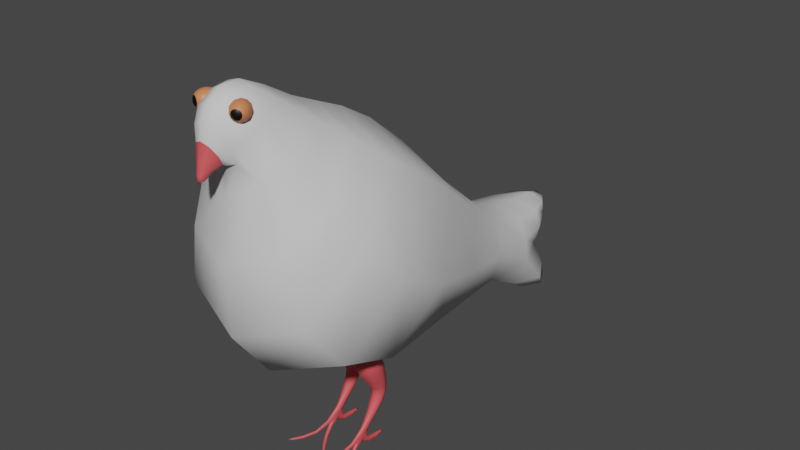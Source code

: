 # Source: golab_walker.blend  (saved by Blender 2.81.16; exported with 4.5.12 LTS)
import bpy
from mathutils import Matrix  # noqa: F401  (used for matrix-valued properties, if any)

bpy.ops.wm.read_factory_settings(use_empty=True)
scene = bpy.context.scene
scene.name = 'Scene'

# ---- collections
col_collection = bpy.data.collections.new('Collection'); scene.collection.children.link(col_collection)

# ---- materials (node trees are filled in below, after node groups)
mat_golab_main = bpy.data.materials.new('golab_main')
mat_golab_main.alpha_threshold = 0.0
mat_golab_main.use_transparent_shadow = False
mat_golab_main.line_color = (0.0, 0.0, 0.0, 1.0)
mat_golob_dziob = bpy.data.materials.new('golob_dziob')
mat_golob_dziob.use_transparent_shadow = False
mat_golab_siatkowka = bpy.data.materials.new('golab_siatkowka')
mat_golab_siatkowka.use_transparent_shadow = False
mat_golab_zrenice = bpy.data.materials.new('golab_zrenice')
mat_golab_zrenice.use_transparent_shadow = False

# ---- material node trees
mat_golab_main.use_nodes = True; mat_golab_main.node_tree.nodes.clear()
_N = mat_golab_main.node_tree.nodes; _L = mat_golab_main.node_tree.links
n0 = _N.new('ShaderNodeOutputMaterial'); n0.name = 'Material Output'; n0.location = (300, 300)
n1 = _N.new('ShaderNodeBsdfPrincipled'); n1.name = 'Principled BSDF'; n1.location = (10, 300)
n1.distribution = 'GGX'
n1.subsurface_method = 'BURLEY'
n1.inputs[0].default_value = (0.6926, 0.6926, 0.6926, 1.0)
n1.inputs[2].default_value = 0.2532
n1.inputs[3].default_value = 1.45
n1.inputs[13].default_value = 0.0
n1.inputs[27].default_value = (0.0, 0.0, 0.0, 1.0)
n1.inputs[28].default_value = 1.0
_L.new(n1.outputs[0], n0.inputs[0])
n0.is_active_output = True
mat_golob_dziob.use_nodes = True; mat_golob_dziob.node_tree.nodes.clear()
_N = mat_golob_dziob.node_tree.nodes; _L = mat_golob_dziob.node_tree.links
n0 = _N.new('ShaderNodeOutputMaterial'); n0.name = 'Material Output'; n0.location = (300, 300)
n1 = _N.new('ShaderNodeBsdfPrincipled'); n1.name = 'Principled BSDF'; n1.location = (10, 300)
n1.distribution = 'GGX'
n1.subsurface_method = 'BURLEY'
n1.inputs[0].default_value = (0.8, 0.09975, 0.1082, 1.0)
n1.inputs[3].default_value = 1.45
n1.inputs[27].default_value = (0.0, 0.0, 0.0, 1.0)
n1.inputs[28].default_value = 1.0
_L.new(n1.outputs[0], n0.inputs[0])
n0.is_active_output = True
mat_golab_siatkowka.use_nodes = True; mat_golab_siatkowka.node_tree.nodes.clear()
_N = mat_golab_siatkowka.node_tree.nodes; _L = mat_golab_siatkowka.node_tree.links
n0 = _N.new('ShaderNodeOutputMaterial'); n0.name = 'Material Output'; n0.location = (300, 300)
n1 = _N.new('ShaderNodeBsdfPrincipled'); n1.name = 'Principled BSDF'; n1.location = (10, 300)
n1.distribution = 'GGX'
n1.subsurface_method = 'BURLEY'
n1.inputs[0].default_value = (0.6731, 0.213, 0.08798, 1.0)
n1.inputs[3].default_value = 1.45
n1.inputs[27].default_value = (0.0, 0.0, 0.0, 1.0)
n1.inputs[28].default_value = 1.0
_L.new(n1.outputs[0], n0.inputs[0])
n0.is_active_output = True
mat_golab_zrenice.use_nodes = True; mat_golab_zrenice.node_tree.nodes.clear()
_N = mat_golab_zrenice.node_tree.nodes; _L = mat_golab_zrenice.node_tree.links
n0 = _N.new('ShaderNodeOutputMaterial'); n0.name = 'Material Output'; n0.location = (300, 300)
n1 = _N.new('ShaderNodeBsdfPrincipled'); n1.name = 'Principled BSDF'; n1.location = (10, 300)
n1.distribution = 'GGX'
n1.subsurface_method = 'BURLEY'
n1.inputs[0].default_value = (0.0, 0.0, 0.0, 1.0)
n1.inputs[3].default_value = 1.45
n1.inputs[27].default_value = (0.0, 0.0, 0.0, 1.0)
n1.inputs[28].default_value = 1.0
_L.new(n1.outputs[0], n0.inputs[0])
n0.is_active_output = True

# ---- world
world_world = bpy.data.worlds.new('World'); scene.world = world_world
world_world.use_nodes = True; world_world.node_tree.nodes.clear()
_N = world_world.node_tree.nodes; _L = world_world.node_tree.links
n0 = _N.new('ShaderNodeOutputWorld'); n0.name = 'World Output'; n0.location = (300, 300)
n1 = _N.new('ShaderNodeBackground'); n1.name = 'Background'; n1.location = (10, 300)
n1.inputs[0].default_value = (0.05088, 0.05088, 0.05088, 1.0)
_L.new(n1.outputs[0], n0.inputs[0])
n0.is_active_output = True
world_world.color = (0.05088, 0.05088, 0.05088)
world_world.use_sun_shadow = False
world_world.sun_shadow_jitter_overblur = 0.0

# ---- meshes
me_cube = bpy.data.meshes.new('Cube')
me_cube.from_pydata([(0.2219, 0.9226, 0.7054), (0.2219, 0.814, 0.5229), (0.4798, 0.0875, 1.547), (0.4798, -0.6976, 0.6889), (-0.2292, 0.9226, 0.7054), (-0.2292, 0.814, 0.5229), (-0.4833, 0.0875, 1.547), (-0.4833, -0.6976, 0.6889), (-0.4862, -0.1373, 0.2708), (0.4827, 0.4184, 1.339), (-0.4862, 0.4184, 1.339), (0.4827, -0.1373, 0.2708), (-0.1694, -0.476, 1.426), (-0.1603, -0.1638, 1.586), (0.1584, -0.1638, 1.586), (0.1687, -0.476, 1.426), (-0.08845, -0.5974, 1.697), (-0.08725, -0.4415, 1.784), (0.08673, -0.4415, 1.784), (0.08825, -0.5974, 1.697), (-0.06759, -0.5375, 1.479), (0.06726, -0.5375, 1.479), (-0.0347, -0.6035, 1.575), (0.03456, -0.6035, 1.575), (-0.009689, -0.6306, 1.399), (0.009615, -0.6306, 1.399), (-0.004941, -0.6399, 1.413), (0.004888, -0.6399, 1.413), (0.02296, 1.416, 0.5809), (-0.02471, 1.416, 0.5809), (0.02379, 1.508, 0.6533), (-0.02507, 1.508, 0.6533), (-0.2215, 1.162, 0.5206), (0.2172, 1.162, 0.5206), (0.2244, 1.302, 0.663), (-0.2263, 1.302, 0.663), (0.4012, 1.086, 0.2362), (-0.401, 1.086, 0.2363), (0.2505, 1.532, 0.1961), (-0.2436, 1.532, 0.1961), (0.09766, -0.53, 1.68), (0.08873, -0.5136, 1.699), (0.07653, -0.4912, 1.706), (0.06433, -0.4688, 1.699), (0.0554, -0.4524, 1.68), (0.1009, -0.536, 1.655), (0.1171, -0.5195, 1.668), (0.1224, -0.4953, 1.677), (0.1154, -0.4701, 1.68), (0.09796, -0.4505, 1.677), (0.07481, -0.4418, 1.668), (0.1171, -0.5195, 1.642), (0.1224, -0.4953, 1.633), (0.1154, -0.4701, 1.629), (0.09796, -0.4505, 1.633), (0.07481, -0.4418, 1.642), (0.09766, -0.53, 1.629), (0.08873, -0.5136, 1.611), (0.07653, -0.4912, 1.604), (0.06433, -0.4688, 1.611), (0.0554, -0.4524, 1.629), (0.05213, -0.4463, 1.655), (0.07824, -0.5406, 1.642), (0.0551, -0.5319, 1.633), (0.03769, -0.5123, 1.629), (0.0307, -0.4871, 1.633), (0.03598, -0.4629, 1.642), (0.07824, -0.5406, 1.668), (0.0551, -0.5319, 1.677), (0.03769, -0.5123, 1.68), (0.0307, -0.4871, 1.677), (0.03598, -0.4629, 1.668), (0.05474, 0.003346, 0.357), (0.05474, -0.04952, 0.484), (0.05474, 0.1303, 0.4099), (0.05474, 0.07744, 0.5368), (0.1923, 0.003346, 0.357), (0.1923, -0.04952, 0.484), (0.1923, 0.1303, 0.4099), (0.1923, 0.07744, 0.5368), (0.08954, 0.1568, 0.277), (0.08954, 0.09221, 0.256), (0.1575, 0.1568, 0.277), (0.1575, 0.09221, 0.256), (0.08954, 0.1548, 0.206), (0.08954, 0.09019, 0.2271), (0.1575, 0.1548, 0.206), (0.1575, 0.09019, 0.2271), (0.1151, 0.02953, 0.08878), (0.1151, 0.01617, 0.09891), (0.1319, 0.02953, 0.08878), (0.1319, 0.01617, 0.09891), (0.1151, 0.01129, 0.06472), (0.1151, -0.002067, 0.07485), (0.1319, 0.01129, 0.06472), (0.1319, -0.002067, 0.07485), (0.1199, -0.1121, 0.02948), (0.1271, -0.1121, 0.02948), (0.1199, -0.1075, 0.01726), (0.1271, -0.1075, 0.01726), (0.0357, -0.2271, 0.0373), (0.04484, -0.2271, 0.0373), (0.0394, -0.226, 0.02088), (0.04854, -0.226, 0.02088), (0.1319, 0.03799, 0.03655), (0.1151, 0.03799, 0.03655), (0.1319, 0.02043, 0.012), (0.1151, 0.02043, 0.012), (0.1319, 0.1561, 0.03749), (0.1151, 0.1561, 0.03749), (0.1319, 0.1516, 0.007642), (0.1151, 0.1516, 0.007642), (0.1151, -0.06703, -0.006244), (0.1151, -0.07439, 0.008814), (0.1319, -0.06703, -0.006244), (0.1319, -0.07439, 0.008814), (0.1981, -0.1665, -0.01152), (0.1981, -0.1739, 0.003543), (0.2149, -0.1665, -0.01152), (0.2149, -0.1739, 0.003543), (-0.1227, 0.04617, 0.361), (-0.1227, -0.006695, 0.488), (-0.1227, 0.1731, 0.4139), (-0.1227, 0.1203, 0.5409), (0.01487, 0.04617, 0.361), (0.01487, -0.006695, 0.488), (0.01487, 0.1731, 0.4139), (0.01487, 0.1203, 0.5409), (-0.08786, 0.1996, 0.281), (-0.08786, 0.135, 0.26), (-0.01994, 0.1996, 0.281), (-0.01994, 0.135, 0.26), (-0.08786, 0.1976, 0.2101), (-0.08786, 0.133, 0.2311), (-0.01994, 0.1976, 0.2101), (-0.01994, 0.133, 0.2311), (-0.06228, 0.07236, 0.09281), (-0.06228, 0.059, 0.1029), (-0.04552, 0.07236, 0.09281), (-0.04552, 0.059, 0.1029), (-0.06228, 0.05412, 0.06876), (-0.06228, 0.04076, 0.07888), (-0.04552, 0.05412, 0.06876), (-0.04552, 0.04076, 0.07888), (-0.05753, -0.06929, 0.03352), (-0.05027, -0.06929, 0.03352), (-0.05753, -0.06466, 0.02129), (-0.05027, -0.06466, 0.02129), (-0.1417, -0.1843, 0.04134), (-0.1326, -0.1843, 0.04134), (-0.138, -0.1831, 0.02491), (-0.1289, -0.1831, 0.02491), (-0.04552, 0.08082, 0.04059), (-0.06228, 0.08082, 0.04059), (-0.04552, 0.06326, 0.01603), (-0.06228, 0.06326, 0.01603), (-0.04552, 0.1989, 0.04153), (-0.06228, 0.1989, 0.04153), (-0.04552, 0.1944, 0.01168), (-0.06228, 0.1944, 0.01168), (-0.06228, -0.0242, -0.002209), (-0.06228, -0.03156, 0.01285), (-0.04552, -0.0242, -0.002209), (-0.04552, -0.03156, 0.01285), (0.02074, -0.1237, -0.007481), (0.02074, -0.1311, 0.007577), (0.0375, -0.1237, -0.007481), (0.0375, -0.1311, 0.007577), (-0.1013, -0.5325, 1.682), (-0.09463, -0.515, 1.7), (-0.08554, -0.4912, 1.707), (-0.07644, -0.4673, 1.7), (-0.06978, -0.4499, 1.682), (-0.1037, -0.5389, 1.656), (-0.08064, -0.5404, 1.669), (-0.05886, -0.5287, 1.678), (-0.04423, -0.5069, 1.682), (-0.04067, -0.481, 1.678), (-0.04913, -0.4578, 1.669), (-0.08064, -0.5404, 1.643), (-0.05886, -0.5287, 1.634), (-0.04423, -0.5069, 1.631), (-0.04067, -0.481, 1.634), (-0.04913, -0.4578, 1.643), (-0.1013, -0.5325, 1.631), (-0.09463, -0.515, 1.612), (-0.08554, -0.4912, 1.605), (-0.07644, -0.4673, 1.612), (-0.06978, -0.4499, 1.631), (-0.06735, -0.4435, 1.656), (-0.1219, -0.5246, 1.643), (-0.1304, -0.5014, 1.634), (-0.1268, -0.4754, 1.631), (-0.1122, -0.4537, 1.634), (-0.09044, -0.442, 1.643), (-0.1219, -0.5246, 1.669), (-0.1304, -0.5014, 1.678), (-0.1268, -0.4754, 1.682), (-0.1122, -0.4537, 1.678), (-0.09044, -0.442, 1.669)], [], [(9, 10, 6, 2), (6, 7, 12, 13), (8, 10, 4, 5), (8, 11, 3, 7), (11, 9, 2, 3), (33, 32, 29, 28), (1, 0, 9, 11), (5, 1, 11, 8), (7, 6, 10, 8), (0, 4, 10, 9), (12, 15, 21, 20), (7, 3, 15, 12), (2, 6, 13, 14), (3, 2, 14, 15), (19, 18, 17, 16), (15, 14, 18, 19), (14, 13, 17, 18), (13, 12, 16, 17), (20, 21, 25, 24), (15, 19, 23, 21), (16, 12, 20, 22), (19, 16, 22, 23), (24, 25, 27, 26), (22, 20, 24, 26), (23, 22, 26, 27), (21, 23, 27, 25), (29, 31, 30, 28), (35, 34, 30, 31), (34, 33, 28, 30), (32, 35, 31, 29), (5, 4, 35, 32), (0, 1, 33, 34), (4, 0, 34, 35), (1, 5, 37, 36), (36, 37, 39, 38), (32, 33, 38, 39), (33, 1, 36, 38), (5, 32, 39, 37), (61, 44, 50), (43, 42, 48, 49), (41, 40, 46, 47), (44, 43, 49, 50), (42, 41, 47, 48), (40, 45, 46), (49, 48, 53, 54), (47, 46, 51, 52), (50, 49, 54, 55), (48, 47, 52, 53), (46, 45, 51), (61, 50, 55), (52, 51, 56, 57), (55, 54, 59, 60), (53, 52, 57, 58), (51, 45, 56), (61, 55, 60), (54, 53, 58, 59), (60, 59, 65, 66), (58, 57, 63, 64), (56, 45, 62), (61, 60, 66), (59, 58, 64, 65), (57, 56, 62, 63), (66, 65, 70, 71), (64, 63, 68, 69), (62, 45, 67), (61, 66, 71), (65, 64, 69, 70), (63, 62, 67, 68), (71, 70, 43, 44), (69, 68, 41, 42), (67, 45, 40), (61, 71, 44), (70, 69, 42, 43), (68, 67, 40, 41), (72, 73, 75, 74), (74, 75, 79, 78), (78, 79, 77, 76), (76, 77, 73, 72), (74, 78, 82, 80), (79, 75, 73, 77), (83, 81, 85, 87), (72, 74, 80, 81), (78, 76, 83, 82), (76, 72, 81, 83), (86, 87, 91, 90), (80, 82, 86, 84), (82, 83, 87, 86), (81, 80, 84, 85), (91, 89, 96, 97), (85, 84, 88, 89), (87, 85, 89, 91), (84, 86, 90, 88), (92, 94, 114, 112), (94, 92, 107, 106), (90, 91, 95, 94), (89, 88, 92, 93), (96, 98, 102, 100), (89, 93, 98, 96), (95, 91, 97, 99), (93, 95, 99, 98), (101, 100, 102, 103), (97, 96, 100, 101), (99, 97, 101, 103), (98, 99, 103, 102), (104, 106, 110, 108), (90, 94, 106, 104), (88, 90, 104, 105), (92, 88, 105, 107), (109, 108, 110, 111), (105, 104, 108, 109), (107, 105, 109, 111), (106, 107, 111, 110), (115, 113, 117, 119), (94, 95, 115, 114), (93, 92, 112, 113), (95, 93, 113, 115), (116, 118, 119, 117), (112, 114, 118, 116), (114, 115, 119, 118), (113, 112, 116, 117), (120, 121, 123, 122), (122, 123, 127, 126), (126, 127, 125, 124), (124, 125, 121, 120), (122, 126, 130, 128), (127, 123, 121, 125), (131, 129, 133, 135), (120, 122, 128, 129), (126, 124, 131, 130), (124, 120, 129, 131), (134, 135, 139, 138), (128, 130, 134, 132), (130, 131, 135, 134), (129, 128, 132, 133), (139, 137, 144, 145), (133, 132, 136, 137), (135, 133, 137, 139), (132, 134, 138, 136), (140, 142, 162, 160), (142, 140, 155, 154), (138, 139, 143, 142), (137, 136, 140, 141), (144, 146, 150, 148), (137, 141, 146, 144), (143, 139, 145, 147), (141, 143, 147, 146), (149, 148, 150, 151), (145, 144, 148, 149), (147, 145, 149, 151), (146, 147, 151, 150), (152, 154, 158, 156), (138, 142, 154, 152), (136, 138, 152, 153), (140, 136, 153, 155), (157, 156, 158, 159), (153, 152, 156, 157), (155, 153, 157, 159), (154, 155, 159, 158), (163, 161, 165, 167), (142, 143, 163, 162), (141, 140, 160, 161), (143, 141, 161, 163), (164, 166, 167, 165), (160, 162, 166, 164), (162, 163, 167, 166), (161, 160, 164, 165), (189, 172, 178), (171, 170, 176, 177), (169, 168, 174, 175), (172, 171, 177, 178), (170, 169, 175, 176), (168, 173, 174), (177, 176, 181, 182), (175, 174, 179, 180), (178, 177, 182, 183), (176, 175, 180, 181), (174, 173, 179), (189, 178, 183), (180, 179, 184, 185), (183, 182, 187, 188), (181, 180, 185, 186), (179, 173, 184), (189, 183, 188), (182, 181, 186, 187), (188, 187, 193, 194), (186, 185, 191, 192), (184, 173, 190), (189, 188, 194), (187, 186, 192, 193), (185, 184, 190, 191), (194, 193, 198, 199), (192, 191, 196, 197), (190, 173, 195), (189, 194, 199), (193, 192, 197, 198), (191, 190, 195, 196), (199, 198, 171, 172), (197, 196, 169, 170), (195, 173, 168), (189, 199, 172), (198, 197, 170, 171), (196, 195, 168, 169)])
me_cube.polygons.foreach_set('use_smooth', [True] * 202)
me_cube.polygons.foreach_set('material_index', [0, 0, 0, 0, 0, 0, 0, 0, 0, 0, 0, 0, 0, 0, 0, 0, 0, 0, 1, 0, 0, 0, 1, 1, 1, 1, 0, 0, 0, 0, 0, 0, 0, 0, 0, 0, 0, 0, 2, 2, 2, 2, 2, 3, 2, 2, 2, 2, 3, 2, 2, 2, 2, 3, 2, 2, 2, 2, 3, 2, 2, 2, 2, 2, 3, 2, 2, 2, 2, 2, 3, 2, 2, 2, 1, 1, 1, 1, 1, 1, 1, 1, 1, 1, 1, 1, 1, 1, 1, 1, 1, 1, 1, 1, 1, 1, 1, 1, 1, 1, 1, 1, 1, 1, 1, 1, 1, 1, 1, 1, 1, 1, 1, 1, 1, 1, 1, 1, 1, 1, 1, 1, 1, 1, 1, 1, 1, 1, 1, 1, 1, 1, 1, 1, 1, 1, 1, 1, 1, 1, 1, 1, 1, 1, 1, 1, 1, 1, 1, 1, 1, 1, 1, 1, 1, 1, 1, 1, 1, 1, 1, 1, 1, 1, 1, 1, 2, 2, 2, 2, 2, 3, 2, 2, 2, 2, 3, 2, 2, 2, 2, 3, 2, 2, 2, 2, 3, 2, 2, 2, 2, 2, 3, 2, 2, 2, 2, 2, 3, 2, 2, 2])
_uv = me_cube.uv_layers.new(name='UVMap')
_uv.uv.foreach_set('vector', [0.625, 0.625, 0.875, 0.625, 0.875, 0.75, 0.625, 0.75, 0.625, 0.0, 0.375, 0.0, 0.375, 0.0, 0.625, 0.0, 0.375, 0.125, 0.625, 0.125, 0.625, 0.25, 0.375, 0.25, 0.125, 0.625, 0.375, 0.625, 0.375, 0.75, 0.125, 0.75, 0.375, 0.625, 0.625, 0.625, 0.625, 0.75, 0.375, 0.75, 0.375, 0.5, 0.125, 0.5, 0.125, 0.5, 0.375, 0.5, 0.375, 0.5, 0.625, 0.5, 0.625, 0.625, 0.375, 0.625, 0.125, 0.5, 0.375, 0.5, 0.375, 0.625, 0.125, 0.625, 0.375, 0.0, 0.625, 0.0, 0.625, 0.125, 0.375, 0.125, 0.625, 0.5, 0.875, 0.5, 0.875, 0.625, 0.625, 0.625, 0.125, 0.75, 0.375, 0.75, 0.375, 0.75, 0.125, 0.75, 0.125, 0.75, 0.375, 0.75, 0.375, 0.75, 0.125, 0.75, 0.625, 0.75, 0.875, 0.75, 0.875, 0.75, 0.625, 0.75, 0.375, 0.75, 0.625, 0.75, 0.625, 0.75, 0.375, 0.75, 0.375, 0.75, 0.625, 0.75, 0.625, 1.0, 0.375, 1.0, 0.375, 0.75, 0.625, 0.75, 0.625, 0.75, 0.375, 0.75, 0.625, 0.75, 0.875, 0.75, 0.875, 0.75, 0.625, 0.75, 0.625, 0.0, 0.375, 0.0, 0.375, 0.0, 0.625, 0.0, 0.125, 0.75, 0.375, 0.75, 0.375, 0.75, 0.125, 0.75, 0.375, 0.75, 0.375, 0.75, 0.375, 0.75, 0.375, 0.75, 0.375, 0.0, 0.375, 0.0, 0.375, 0.0, 0.375, 0.0, 0.375, 0.75, 0.375, 1.0, 0.375, 1.0, 0.375, 0.75, 0.125, 0.75, 0.375, 0.75, 0.375, 0.75, 0.125, 0.75, 0.375, 0.0, 0.375, 0.0, 0.375, 0.0, 0.375, 0.0, 0.375, 0.75, 0.375, 1.0, 0.375, 1.0, 0.375, 0.75, 0.375, 0.75, 0.375, 0.75, 0.375, 0.75, 0.375, 0.75, 0.375, 0.25, 0.625, 0.25, 0.625, 0.5, 0.375, 0.5, 0.875, 0.5, 0.625, 0.5, 0.625, 0.5, 0.875, 0.5, 0.625, 0.5, 0.375, 0.5, 0.375, 0.5, 0.625, 0.5, 0.375, 0.25, 0.625, 0.25, 0.625, 0.25, 0.375, 0.25, 0.375, 0.25, 0.625, 0.25, 0.625, 0.25, 0.375, 0.25, 0.625, 0.5, 0.375, 0.5, 0.375, 0.5, 0.625, 0.5, 0.875, 0.5, 0.625, 0.5, 0.625, 0.5, 0.875, 0.5, 0.375, 0.5, 0.125, 0.5, 0.125, 0.5, 0.375, 0.5, 0.375, 0.5, 0.125, 0.5, 0.125, 0.5, 0.375, 0.5, 0.125, 0.5, 0.375, 0.5, 0.375, 0.5, 0.125, 0.5, 0.375, 0.5, 0.375, 0.5, 0.375, 0.5, 0.375, 0.5, 0.375, 0.25, 0.375, 0.25, 0.375, 0.25, 0.375, 0.25, 0.5833, 0.0, 0.6667, 0.1667, 0.5, 0.1667, 0.6667, 0.3333, 0.6667, 0.5, 0.5, 0.5, 0.5, 0.3333, 0.6667, 0.6667, 0.6667, 0.8333, 0.5, 0.8333, 0.5, 0.6667, 0.6667, 0.1667, 0.6667, 0.3333, 0.5, 0.3333, 0.5, 0.1667, 0.6667, 0.5, 0.6667, 0.6667, 0.5, 0.6667, 0.5, 0.5, 0.6667, 0.8333, 0.5833, 1.0, 0.5, 0.8333, 0.5, 0.3333, 0.5, 0.5, 0.3333, 0.5, 0.3333, 0.3333, 0.5, 0.6667, 0.5, 0.8333, 0.3333, 0.8333, 0.3333, 0.6667, 0.5, 0.1667, 0.5, 0.3333, 0.3333, 0.3333, 0.3333, 0.1667, 0.5, 0.5, 0.5, 0.6667, 0.3333, 0.6667, 0.3333, 0.5, 0.5, 0.8333, 0.4167, 1.0, 0.3333, 0.8333, 0.4167, 0.0, 0.5, 0.1667, 0.3333, 0.1667, 0.3333, 0.6667, 0.3333, 0.8333, 0.1667, 0.8333, 0.1667, 0.6667, 0.3333, 0.1667, 0.3333, 0.3333, 0.1667, 0.3333, 0.1667, 0.1667, 0.3333, 0.5, 0.3333, 0.6667, 0.1667, 0.6667, 0.1667, 0.5, 0.3333, 0.8333, 0.25, 1.0, 0.1667, 0.8333, 0.25, 0.0, 0.3333, 0.1667, 0.1667, 0.1667, 0.3333, 0.3333, 0.3333, 0.5, 0.1667, 0.5, 0.1667, 0.3333, 0.1667, 0.1667, 0.1667, 0.3333, 2.98e-08, 0.3333, 0.0, 0.1667, 0.1667, 0.5, 0.1667, 0.6667, 0.0, 0.6667, 2.98e-08, 0.5, 0.1667, 0.8333, 0.08333, 1.0, 0.0, 0.8333, 0.08333, 0.0, 0.1667, 0.1667, 0.0, 0.1667, 0.1667, 0.3333, 0.1667, 0.5, 2.98e-08, 0.5, 2.98e-08, 0.3333, 0.1667, 0.6667, 0.1667, 0.8333, 0.0, 0.8333, 0.0, 0.6667, 1.0, 0.1667, 1.0, 0.3333, 0.8333, 0.3333, 0.8333, 0.1667, 1.0, 0.5, 1.0, 0.6667, 0.8333, 0.6667, 0.8333, 0.5, 1.0, 0.8333, 0.9167, 1.0, 0.8333, 0.8333, 0.9167, 0.0, 1.0, 0.1667, 0.8333, 0.1667, 1.0, 0.3333, 1.0, 0.5, 0.8333, 0.5, 0.8333, 0.3333, 1.0, 0.6667, 1.0, 0.8333, 0.8333, 0.8333, 0.8333, 0.6667, 0.8333, 0.1667, 0.8333, 0.3333, 0.6667, 0.3333, 0.6667, 0.1667, 0.8333, 0.5, 0.8333, 0.6667, 0.6667, 0.6667, 0.6667, 0.5, 0.8333, 0.8333, 0.75, 1.0, 0.6667, 0.8333, 0.75, 0.0, 0.8333, 0.1667, 0.6667, 0.1667, 0.8333, 0.3333, 0.8333, 0.5, 0.6667, 0.5, 0.6667, 0.3333, 0.8333, 0.6667, 0.8333, 0.8333, 0.6667, 0.8333, 0.6667, 0.6667, 0.375, 0.0, 0.625, 0.0, 0.625, 0.25, 0.375, 0.25, 0.375, 0.25, 0.625, 0.25, 0.625, 0.5, 0.375, 0.5, 0.375, 0.5, 0.625, 0.5, 0.625, 0.75, 0.375, 0.75, 0.375, 0.75, 0.625, 0.75, 0.625, 1.0, 0.375, 1.0, 0.375, 0.25, 0.375, 0.5, 0.375, 0.5, 0.375, 0.25, 0.625, 0.5, 0.875, 0.5, 0.875, 0.75, 0.625, 0.75, 0.375, 0.75, 0.375, 1.0, 0.375, 1.0, 0.375, 0.75, 0.375, 0.0, 0.375, 0.25, 0.375, 0.25, 0.375, 0.0, 0.375, 0.5, 0.375, 0.75, 0.375, 0.75, 0.375, 0.5, 0.375, 0.75, 0.375, 1.0, 0.375, 1.0, 0.375, 0.75, 0.375, 0.5, 0.375, 0.75, 0.375, 0.75, 0.375, 0.5, 0.375, 0.25, 0.375, 0.5, 0.375, 0.5, 0.375, 0.25, 0.375, 0.5, 0.375, 0.75, 0.375, 0.75, 0.375, 0.5, 0.375, 0.0, 0.375, 0.25, 0.375, 0.25, 0.375, 0.0, 0.375, 0.75, 0.375, 1.0, 0.375, 1.0, 0.375, 0.75, 0.375, 0.0, 0.375, 0.25, 0.375, 0.25, 0.375, 0.0, 0.375, 0.75, 0.375, 1.0, 0.375, 1.0, 0.375, 0.75, 0.375, 0.25, 0.375, 0.5, 0.375, 0.5, 0.375, 0.25, 0.125, 0.5, 0.375, 0.5, 0.375, 0.5, 0.125, 0.5, 0.375, 0.5, 0.125, 0.5, 0.125, 0.5, 0.375, 0.5, 0.375, 0.5, 0.375, 0.75, 0.375, 0.75, 0.375, 0.5, 0.375, 0.0, 0.375, 0.25, 0.375, 0.25, 0.375, 0.0, 0.375, 0.0, 0.375, 0.0, 0.375, 0.0, 0.375, 0.0, 0.375, 0.0, 0.375, 0.0, 0.375, 0.0, 0.375, 0.0, 0.375, 0.75, 0.375, 0.75, 0.375, 0.75, 0.375, 0.75, 0.125, 0.75, 0.375, 0.75, 0.375, 0.75, 0.125, 0.75, 0.375, 0.75, 0.375, 1.0, 0.375, 1.0, 0.375, 0.75, 0.375, 0.75, 0.375, 1.0, 0.375, 1.0, 0.375, 0.75, 0.375, 0.75, 0.375, 0.75, 0.375, 0.75, 0.375, 0.75, 0.125, 0.75, 0.375, 0.75, 0.375, 0.75, 0.125, 0.75, 0.375, 0.5, 0.375, 0.5, 0.375, 0.5, 0.375, 0.5, 0.375, 0.5, 0.375, 0.5, 0.375, 0.5, 0.375, 0.5, 0.375, 0.25, 0.375, 0.5, 0.375, 0.5, 0.375, 0.25, 0.375, 0.25, 0.375, 0.25, 0.375, 0.25, 0.375, 0.25, 0.375, 0.25, 0.375, 0.5, 0.375, 0.5, 0.375, 0.25, 0.375, 0.25, 0.375, 0.5, 0.375, 0.5, 0.375, 0.25, 0.375, 0.25, 0.375, 0.25, 0.375, 0.25, 0.375, 0.25, 0.375, 0.5, 0.125, 0.5, 0.125, 0.5, 0.375, 0.5, 0.375, 0.75, 0.125, 0.75, 0.125, 0.75, 0.375, 0.75, 0.375, 0.5, 0.375, 0.75, 0.375, 0.75, 0.375, 0.5, 0.375, 0.0, 0.375, 0.25, 0.375, 0.25, 0.375, 0.0, 0.375, 0.75, 0.125, 0.75, 0.125, 0.75, 0.375, 0.75, 0.125, 0.5, 0.375, 0.5, 0.375, 0.75, 0.125, 0.75, 0.125, 0.5, 0.375, 0.5, 0.375, 0.5, 0.125, 0.5, 0.375, 0.5, 0.375, 0.75, 0.375, 0.75, 0.375, 0.5, 0.375, 0.0, 0.375, 0.25, 0.375, 0.25, 0.375, 0.0, 0.375, 0.0, 0.625, 0.0, 0.625, 0.25, 0.375, 0.25, 0.375, 0.25, 0.625, 0.25, 0.625, 0.5, 0.375, 0.5, 0.375, 0.5, 0.625, 0.5, 0.625, 0.75, 0.375, 0.75, 0.375, 0.75, 0.625, 0.75, 0.625, 1.0, 0.375, 1.0, 0.375, 0.25, 0.375, 0.5, 0.375, 0.5, 0.375, 0.25, 0.625, 0.5, 0.875, 0.5, 0.875, 0.75, 0.625, 0.75, 0.375, 0.75, 0.375, 1.0, 0.375, 1.0, 0.375, 0.75, 0.375, 0.0, 0.375, 0.25, 0.375, 0.25, 0.375, 0.0, 0.375, 0.5, 0.375, 0.75, 0.375, 0.75, 0.375, 0.5, 0.375, 0.75, 0.375, 1.0, 0.375, 1.0, 0.375, 0.75, 0.375, 0.5, 0.375, 0.75, 0.375, 0.75, 0.375, 0.5, 0.375, 0.25, 0.375, 0.5, 0.375, 0.5, 0.375, 0.25, 0.375, 0.5, 0.375, 0.75, 0.375, 0.75, 0.375, 0.5, 0.375, 0.0, 0.375, 0.25, 0.375, 0.25, 0.375, 0.0, 0.375, 0.75, 0.375, 1.0, 0.375, 1.0, 0.375, 0.75, 0.375, 0.0, 0.375, 0.25, 0.375, 0.25, 0.375, 0.0, 0.375, 0.75, 0.375, 1.0, 0.375, 1.0, 0.375, 0.75, 0.375, 0.25, 0.375, 0.5, 0.375, 0.5, 0.375, 0.25, 0.125, 0.5, 0.375, 0.5, 0.375, 0.5, 0.125, 0.5, 0.375, 0.5, 0.125, 0.5, 0.125, 0.5, 0.375, 0.5, 0.375, 0.5, 0.375, 0.75, 0.375, 0.75, 0.375, 0.5, 0.375, 0.0, 0.375, 0.25, 0.375, 0.25, 0.375, 0.0, 0.375, 0.0, 0.375, 0.0, 0.375, 0.0, 0.375, 0.0, 0.375, 0.0, 0.375, 0.0, 0.375, 0.0, 0.375, 0.0, 0.375, 0.75, 0.375, 0.75, 0.375, 0.75, 0.375, 0.75, 0.125, 0.75, 0.375, 0.75, 0.375, 0.75, 0.125, 0.75, 0.375, 0.75, 0.375, 1.0, 0.375, 1.0, 0.375, 0.75, 0.375, 0.75, 0.375, 1.0, 0.375, 1.0, 0.375, 0.75, 0.375, 0.75, 0.375, 0.75, 0.375, 0.75, 0.375, 0.75, 0.125, 0.75, 0.375, 0.75, 0.375, 0.75, 0.125, 0.75, 0.375, 0.5, 0.375, 0.5, 0.375, 0.5, 0.375, 0.5, 0.375, 0.5, 0.375, 0.5, 0.375, 0.5, 0.375, 0.5, 0.375, 0.25, 0.375, 0.5, 0.375, 0.5, 0.375, 0.25, 0.375, 0.25, 0.375, 0.25, 0.375, 0.25, 0.375, 0.25, 0.375, 0.25, 0.375, 0.5, 0.375, 0.5, 0.375, 0.25, 0.375, 0.25, 0.375, 0.5, 0.375, 0.5, 0.375, 0.25, 0.375, 0.25, 0.375, 0.25, 0.375, 0.25, 0.375, 0.25, 0.375, 0.5, 0.125, 0.5, 0.125, 0.5, 0.375, 0.5, 0.375, 0.75, 0.125, 0.75, 0.125, 0.75, 0.375, 0.75, 0.375, 0.5, 0.375, 0.75, 0.375, 0.75, 0.375, 0.5, 0.375, 0.0, 0.375, 0.25, 0.375, 0.25, 0.375, 0.0, 0.375, 0.75, 0.125, 0.75, 0.125, 0.75, 0.375, 0.75, 0.125, 0.5, 0.375, 0.5, 0.375, 0.75, 0.125, 0.75, 0.125, 0.5, 0.375, 0.5, 0.375, 0.5, 0.125, 0.5, 0.375, 0.5, 0.375, 0.75, 0.375, 0.75, 0.375, 0.5, 0.375, 0.0, 0.375, 0.25, 0.375, 0.25, 0.375, 0.0, 0.5833, 0.0, 0.6667, 0.1667, 0.5, 0.1667, 0.6667, 0.3333, 0.6667, 0.5, 0.5, 0.5, 0.5, 0.3333, 0.6667, 0.6667, 0.6667, 0.8333, 0.5, 0.8333, 0.5, 0.6667, 0.6667, 0.1667, 0.6667, 0.3333, 0.5, 0.3333, 0.5, 0.1667, 0.6667, 0.5, 0.6667, 0.6667, 0.5, 0.6667, 0.5, 0.5, 0.6667, 0.8333, 0.5833, 1.0, 0.5, 0.8333, 0.5, 0.3333, 0.5, 0.5, 0.3333, 0.5, 0.3333, 0.3333, 0.5, 0.6667, 0.5, 0.8333, 0.3333, 0.8333, 0.3333, 0.6667, 0.5, 0.1667, 0.5, 0.3333, 0.3333, 0.3333, 0.3333, 0.1667, 0.5, 0.5, 0.5, 0.6667, 0.3333, 0.6667, 0.3333, 0.5, 0.5, 0.8333, 0.4167, 1.0, 0.3333, 0.8333, 0.4167, 0.0, 0.5, 0.1667, 0.3333, 0.1667, 0.3333, 0.6667, 0.3333, 0.8333, 0.1667, 0.8333, 0.1667, 0.6667, 0.3333, 0.1667, 0.3333, 0.3333, 0.1667, 0.3333, 0.1667, 0.1667, 0.3333, 0.5, 0.3333, 0.6667, 0.1667, 0.6667, 0.1667, 0.5, 0.3333, 0.8333, 0.25, 1.0, 0.1667, 0.8333, 0.25, 0.0, 0.3333, 0.1667, 0.1667, 0.1667, 0.3333, 0.3333, 0.3333, 0.5, 0.1667, 0.5, 0.1667, 0.3333, 0.1667, 0.1667, 0.1667, 0.3333, 2.98e-08, 0.3333, 0.0, 0.1667, 0.1667, 0.5, 0.1667, 0.6667, 0.0, 0.6667, 2.98e-08, 0.5, 0.1667, 0.8333, 0.08333, 1.0, 0.0, 0.8333, 0.08333, 0.0, 0.1667, 0.1667, 0.0, 0.1667, 0.1667, 0.3333, 0.1667, 0.5, 2.98e-08, 0.5, 2.98e-08, 0.3333, 0.1667, 0.6667, 0.1667, 0.8333, 0.0, 0.8333, 0.0, 0.6667, 1.0, 0.1667, 1.0, 0.3333, 0.8333, 0.3333, 0.8333, 0.1667, 1.0, 0.5, 1.0, 0.6667, 0.8333, 0.6667, 0.8333, 0.5, 1.0, 0.8333, 0.9167, 1.0, 0.8333, 0.8333, 0.9167, 0.0, 1.0, 0.1667, 0.8333, 0.1667, 1.0, 0.3333, 1.0, 0.5, 0.8333, 0.5, 0.8333, 0.3333, 1.0, 0.6667, 1.0, 0.8333, 0.8333, 0.8333, 0.8333, 0.6667, 0.8333, 0.1667, 0.8333, 0.3333, 0.6667, 0.3333, 0.6667, 0.1667, 0.8333, 0.5, 0.8333, 0.6667, 0.6667, 0.6667, 0.6667, 0.5, 0.8333, 0.8333, 0.75, 1.0, 0.6667, 0.8333, 0.75, 0.0, 0.8333, 0.1667, 0.6667, 0.1667, 0.8333, 0.3333, 0.8333, 0.5, 0.6667, 0.5, 0.6667, 0.3333, 0.8333, 0.6667, 0.8333, 0.8333, 0.6667, 0.8333, 0.6667, 0.6667])
me_cube.materials.append(mat_golab_main)
me_cube.materials.append(mat_golob_dziob)
me_cube.materials.append(mat_golab_siatkowka)
me_cube.materials.append(mat_golab_zrenice)
me_cube.use_remesh_preserve_volume = False
me_cube.use_remesh_preserve_attributes = False
me_cube.use_mirror_vertex_groups = False
me_cube.update()
arm_armature = bpy.data.armatures.new('Armature')  # bones are not reproduced

# ---- objects
ob_pigeon = bpy.data.objects.new('pigeon', me_cube)
ob_armature = bpy.data.objects.new('Armature', arm_armature)

# ---- transforms, parenting, visibility, modifiers, constraints
ob_pigeon.parent = ob_armature
ob_pigeon.matrix_parent_inverse = Matrix(((1.0, 8.334e-17, -1.734e-16, -8.093e-17), (8.334e-17, 0.6247, 0.7809, -0.8939), (1.734e-16, -0.7809, 0.6247, 0.01254), (-0.0, -0.0, -0.0, 1.0)))
ob_pigeon.location = (0.0, 0.0, 0.0)
ob_pigeon.lock_rotations_4d = False
ob_pigeon.empty_display_type = 'ARROWS'
ob_pigeon.lineart.crease_threshold = 0.0
_vg = ob_pigeon.vertex_groups.new(name='belly')
for _i, _w in zip([2, 3, 6, 7, 8, 9, 10, 11], [0.1414, 0.4127, 0.1523, 0.4134, 0.04723, 0.7597, 0.7645, 0.0003698]): _vg.add([_i], _w, 'REPLACE')
_vg = ob_pigeon.vertex_groups.new(name='neck')
_vg.add([2, 3, 6, 7, 8, 9, 10, 12, 13, 14, 15], 1.0, 'REPLACE')
_vg = ob_pigeon.vertex_groups.new(name='ryj')
for _i, _w in zip([12, 13, 14, 15, 16, 17, 18, 19, 20, 21, 22, 23, 24, 25, 26, 27, 40, 41, 42, 43, 44, 45, 46, 47, 48, 49, 50, 51, 52, 53, 54, 55, 56, 57, 58, 59, 60, 61, 62, 63, 64, 65, 66, 67, 68, 69, 70, 71, 168, 169, 170, 171, 172, 173, 174, 175, 176, 177, 178, 179, 180, 181, 182, 183, 184, 185, 186, 187, 188, 189, 190, 191, 192, 193, 194, 195, 196, 197, 198, 199], [0.1029, 0.05204, 0.05713, 0.1028, 0.9141, 0.5114, 0.4973, 0.739, 0.8977, 0.874, 0.9747, 0.9691, 0.9913, 0.9931, 0.9975, 0.9966, 0.4595, 0.4894, 0.5078, 0.5132, 0.5207, 0.4298, 0.4572, 0.4818, 0.5067, 0.5299, 0.5394, 0.4386, 0.4645, 0.5104, 0.5862, 0.5923, 0.3921, 0.3856, 0.4243, 0.5459, 0.5765, 0.5373, 0.3913, 0.3795, 0.3859, 0.4358, 0.5144, 0.4401, 0.5157, 0.5478, 0.5129, 0.5161, 0.5288, 0.5419, 0.5473, 0.5429, 0.549, 0.5016, 0.5377, 0.5676, 0.5778, 0.5474, 0.5504, 0.4679, 0.4492, 0.4568, 0.5054, 0.5566, 0.4585, 0.4442, 0.4727, 0.5698, 0.5992, 0.5649, 0.4985, 0.5137, 0.5465, 0.6041, 0.609, 0.5179, 0.5315, 0.546, 0.56, 0.5641]): _vg.add([_i], _w, 'REPLACE')
_vg = ob_pigeon.vertex_groups.new(name='tail')
for _i, _w in zip([0, 1, 4, 5, 9, 10, 28, 29, 30, 31, 32, 33, 34, 35, 36, 37, 38, 39], [0.9752, 0.9774, 0.9752, 0.9781, 0.06848, 0.06861, 0.9982, 0.9983, 0.998, 0.9978, 0.9998, 0.9999, 0.9969, 0.997, 0.9968, 0.996, 1.001, 1.001]): _vg.add([_i], _w, 'REPLACE')
_vg = ob_pigeon.vertex_groups.new(name='r.leg.1')
for _i, _w in zip([7, 8, 10, 120, 121, 122, 123, 124, 125, 126, 127, 128, 129, 130, 131, 132, 133, 134, 135], [0.07241, 0.8516, 0.05742, 0.9987, 0.9998, 0.9971, 0.9988, 0.9982, 0.9998, 0.997, 0.9988, 0.9584, 0.9673, 0.9605, 0.9633, 0.007681, 0.0003002, 0.003126, 0.008553]): _vg.add([_i], _w, 'REPLACE')
_vg = ob_pigeon.vertex_groups.new(name='r.leg.2')
for _i, _w in zip([128, 129, 130, 131, 132, 133, 134, 135, 136, 137, 138, 139, 140, 141, 142, 143, 144, 145, 146, 147, 148, 149, 150, 151, 152, 153, 154, 155, 156, 157, 158, 159, 160, 161, 162, 163, 164, 165, 166, 167], [0.03327, 0.01542, 0.02898, 0.02335, 0.9712, 0.9748, 0.9734, 0.9707, 0.9995, 1.0, 0.9995, 1.0, 1.0, 1.0, 1.0, 1.0, 1.0, 1.0, 1.0, 1.0, 1.0, 1.0, 1.0, 1.0, 0.9999, 0.9999, 0.9999, 0.9999, 0.9999, 0.9999, 0.9999, 0.9999, 1.0, 1.0, 1.0, 1.0, 1.0, 1.0, 1.0, 1.0]): _vg.add([_i], _w, 'REPLACE')
_vg = ob_pigeon.vertex_groups.new(name='l.leg.1')
for _i, _w in zip([3, 8, 9, 11, 72, 73, 74, 75, 76, 77, 78, 79, 80, 81, 82, 83, 84, 85, 86, 87], [0.07573, 0.04985, 0.06157, 0.9247, 0.9917, 0.9984, 0.9982, 0.9984, 0.9932, 0.9986, 0.9988, 0.9986, 0.9756, 0.9119, 0.9846, 0.913, 0.04881, 0.08516, 0.02063, 0.08244]): _vg.add([_i], _w, 'REPLACE')
_vg = ob_pigeon.vertex_groups.new(name='l.leg.2')
for _i, _w in zip([81, 83, 84, 85, 86, 87, 88, 89, 90, 91, 92, 93, 94, 95, 96, 97, 98, 99, 100, 101, 102, 103, 104, 105, 106, 107, 108, 109, 110, 111, 112, 113, 114, 115, 116, 117, 118, 119], [0.08807, 0.08704, 0.9506, 0.9148, 0.9647, 0.9176, 0.9981, 0.9985, 0.9987, 0.9978, 0.9998, 0.9995, 0.9997, 0.9995, 1.001, 1.001, 1.001, 1.001, 1.001, 1.001, 1.001, 1.001, 0.9998, 0.9998, 0.9999, 0.9999, 0.9998, 0.9998, 0.9998, 0.9998, 0.9997, 0.9997, 0.9997, 0.9997, 0.9997, 0.9997, 0.9998, 0.9998]): _vg.add([_i], _w, 'REPLACE')
_m = ob_pigeon.modifiers.new('Subdivision', 'SUBSURF')
_m.uv_smooth = 'PRESERVE_CORNERS'
_m.render_levels = 1
_m.show_only_control_edges = False
_m = ob_pigeon.modifiers.new('Armature', 'ARMATURE')
_m.object = ob_armature
ob_armature.location = (1.533e-16, 0.5682, 0.6902)
ob_armature.rotation_euler = (0.8961, 1.734e-16, 8.334e-17)
ob_armature.show_in_front = True
ob_armature.lineart.crease_threshold = 0.0

# ---- collection membership
col_collection.objects.link(ob_pigeon)
col_collection.objects.link(ob_armature)

# ---- scene / render settings (as saved in the file)
scene.frame_start = 1; scene.frame_end = 19; scene.frame_set(0)
scene.render.engine = 'BLENDER_EEVEE_NEXT'
scene.cycles.use_denoising = False
scene.cycles.samples = 128
scene.cycles.sampling_pattern = 'TABULATED_SOBOL'
scene.cycles.use_adaptive_sampling = False
scene.cycles.use_light_tree = False
scene.view_settings.view_transform = 'Filmic'
bpy.context.view_layer.update()

# ---- added for rendering (the .blend has no active camera and no usable light): camera, sun
cam_auto = bpy.data.cameras.new('AutoCamera')
cam_auto.lens = 50.0
cam_auto.sensor_width = 36.0
cam_auto.clip_end = 1000.0
ob_auto_camera = bpy.data.objects.new('AutoCamera', cam_auto)
scene.collection.objects.link(ob_auto_camera)
ob_auto_camera.location = (2.62976, -2.74851, 2.96365)
ob_auto_camera.rotation_euler = (1.09748, -7.21219e-08, 0.694738)
scene.camera = ob_auto_camera
light_auto_sun = bpy.data.lights.new('AutoSun', 'SUN')
light_auto_sun.energy = 3.0
light_auto_sun.angle = 0.0523599
ob_auto_sun = bpy.data.objects.new('AutoSun', light_auto_sun)
scene.collection.objects.link(ob_auto_sun)
ob_auto_sun.rotation_euler = (0.872665, 0.174533, 0.523599)
bpy.context.view_layer.update()
